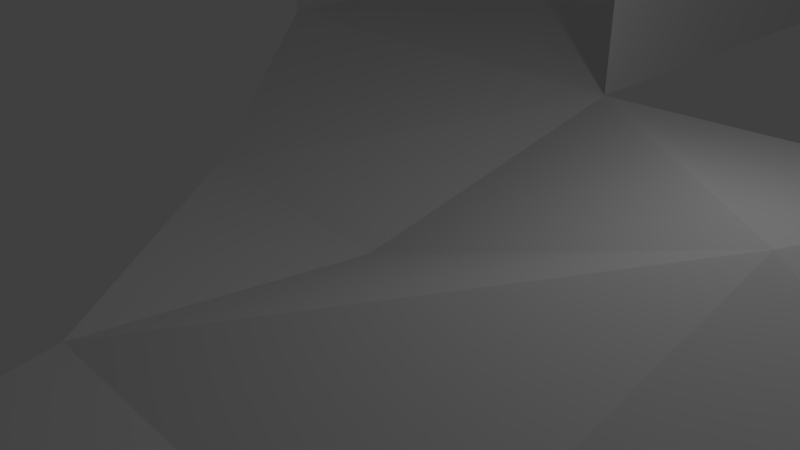 # Source: Demo.blend  (saved by Blender 2.80.75; exported with 4.5.12 LTS)
import bpy
from mathutils import Matrix  # noqa: F401  (used for matrix-valued properties, if any)

bpy.ops.wm.read_factory_settings(use_empty=True)
scene = bpy.context.scene
scene.name = 'Scene'

# ---- collections
col_collection_1 = bpy.data.collections.new('Collection 1'); scene.collection.children.link(col_collection_1)

# ---- world
world_world = bpy.data.worlds.new('World'); scene.world = world_world
world_world.color = (0.05088, 0.05088, 0.05088)
world_world.use_sun_shadow = False
world_world.sun_shadow_jitter_overblur = 0.0
world_world.cycles.sampling_method = 'MANUAL'

# ---- cameras
cam_camera = bpy.data.cameras.new('Camera')
cam_camera.clip_end = 100.0
cam_camera.lens = 35.0
cam_camera.sensor_width = 32.0
cam_camera.sensor_height = 18.0
cam_camera.ortho_scale = 7.314
cam_camera.dof.focus_distance = 0.0
cam_camera.dof.aperture_fstop = 128.0

# ---- lights
light_lamp = bpy.data.lights.new('Lamp', 'POINT')
light_lamp.transmission_factor = 0.0
light_lamp.cutoff_distance = 30.0
light_lamp.energy = 100.0
light_lamp.shadow_buffer_clip_start = 1.001
light_lamp.shadow_soft_size = 0.1
light_lamp.shadow_maximum_resolution = 0.006
light_lamp.use_absolute_resolution = True

# ---- meshes
me_plane = bpy.data.meshes.new('Plane')
me_plane.from_pydata([(0.0, 0.0, 0.0), (5.0, 0.0, 2.0), (0.0, 5.0, 1.0), (6.0, 4.0, 1.5), (0.0, -4.0, 0.5), (-3.5, 0.0, 0.2), (-8.0, 5.0, 1.0), (4.663, -4.032, 0.5546), (3.638, -21.08, 0.337), (0.0, -20.0, 0.0), (7.334, -0.8441, 1.0), (7.334, -3.72, 1.0), (7.334, 3.325, 1.0), (16.26, -0.8441, 1.0), (16.26, -3.72, 1.0), (16.26, 3.325, 1.0), (13.29, -0.378, 5.541), (14.6, -3.499, 6.039), (14.56, 2.987, 6.298), (13.79, -3.72, 1.0), (7.334, -3.029, 5.776), (13.79, -3.029, 5.776), (3.95, -15.9, 0.4032), (4.5, -7.5, 0.5), (7.68, -8.312, 0.7987), (7.702, -14.49, 0.9467), (3.95, -15.9, 5.222), (3.0, -7.5, 3.75), (7.68, -8.312, 5.618), (7.702, -14.49, 5.766), (4.5, -5.8, 0.5), (3.0, -5.8, 3.75), (0.0, -10.0, 0.0), (-10.0, -20.0, 0.0), (-10.0, -10.0, 0.0), (-5.0, -20.0, 0.0), (-7.5, -20.0, 0.0), (-2.5, -20.0, 0.0), (0.0, -20.0, 0.2), (-2.5, -20.0, 0.2), (-2.5, -20.0, 0.4), (-5.0, -20.0, 0.4), (-5.0, -20.0, 0.6), (-7.5, -20.0, 0.6), (-7.5, -20.0, 0.8), (-10.0, -20.0, 0.8), (0.0, -22.0, 0.0), (0.0, -22.0, 0.2), (-2.5, -22.0, 0.2), (-2.5, -22.0, 0.4), (-5.0, -22.0, 0.4), (-5.0, -22.0, 0.6), (-7.5, -22.0, 0.6), (-7.5, -22.0, 0.8), (-10.0, -22.0, 0.8), (-10.0, -15.0, 0.0), (-10.0, -17.5, 0.0), (-10.0, -12.5, 0.0), (-10.0, -20.0, 1.0), (-10.0, -17.5, 1.0), (-10.0, -17.5, 1.2), (-10.0, -15.0, 1.2), (-10.0, -15.0, 1.4), (-10.0, -12.5, 1.4), (-10.0, -10.0, 1.6), (-10.0, -12.5, 1.6), (-12.0, -20.0, 0.8), (-12.0, -20.0, 1.0), (-12.0, -17.5, 1.0), (-12.0, -17.5, 1.2), (-12.0, -15.0, 1.2), (-12.0, -15.0, 1.4), (-12.0, -12.5, 1.4), (-12.0, -10.0, 1.6), (-12.0, -12.5, 1.6), (-12.0, -22.0, 0.8), (10.0, 3.325, 1.0), (10.9, 3.325, 1.0), (7.0, 5.61, 15.42), (7.0, -2.727, 15.42), (18.38, 5.61, 15.42), (18.38, -2.727, 15.42), (7.0, 5.61, 16.0), (7.0, -2.727, 16.0), (18.38, 5.61, 16.0), (18.38, -2.727, 16.0), (0.0, 13.0, 1.0), (-8.0, 13.0, 1.0), (0.0, 5.0, 31.0), (-8.0, 5.0, 31.0), (0.0, 13.0, 31.0), (-8.0, 13.0, 31.0), (18.38, -42.73, 15.42), (7.0, -42.73, 15.42), (18.38, -42.73, 16.0), (7.0, -42.73, 16.0), (18.38, -51.34, 15.42), (7.0, -51.34, 15.42), (18.38, -51.34, 16.0), (7.0, -51.34, 16.0)], [], [(0, 1, 2), (2, 1, 3), (1, 0, 4), (4, 0, 5), (0, 2, 5), (5, 2, 6), (4, 7, 1), (4, 8, 22, 23, 30), (8, 4, 32), (7, 10, 1), (11, 10, 7), (3, 1, 12), (10, 12, 1), (12, 10, 13), (10, 11, 19), (13, 10, 14), (13, 76, 12), (13, 16, 18), (13, 14, 17), (19, 14, 10), (19, 11, 20, 21), (22, 24, 23), (24, 22, 25), (24, 25, 29, 28), (25, 22, 26, 29), (23, 24, 28, 27), (23, 31, 30), (23, 27, 31), (9, 32, 34, 57, 55, 56, 33, 36, 35, 37), (9, 8, 32), (37, 39, 38), (37, 35, 39), (41, 39, 35), (39, 41, 40), (35, 36, 41), (43, 41, 36), (41, 43, 42), (9, 37, 38), (36, 33, 43), (45, 43, 33), (43, 45, 44), (44, 45, 54, 53), (40, 41, 50, 49), (43, 44, 53, 52), (39, 40, 49, 48), (9, 38, 47, 46), (42, 43, 52, 51), (41, 42, 51, 50), (38, 39, 48, 47), (33, 56, 45), (59, 45, 56), (45, 59, 58), (60, 59, 61), (61, 59, 55), (56, 55, 59), (62, 61, 63), (63, 61, 57), (55, 57, 61), (65, 63, 64), (57, 34, 63), (64, 63, 34), (63, 72, 71, 62), (62, 71, 70, 61), (64, 73, 74, 65), (58, 59, 68, 67), (45, 58, 67, 66), (61, 70, 69, 60), (65, 74, 72, 63), (60, 69, 68, 59), (54, 45, 66, 75), (82, 83, 85, 84), (81, 80, 84, 85), (78, 79, 83, 82), (78, 82, 84, 80), (78, 80, 81, 79), (6, 2, 86, 87), (86, 2, 88, 90), (6, 87, 91, 89), (7, 4, 30), (15, 13, 18), (16, 13, 17), (15, 77, 13), (77, 76, 13), (92, 94, 98, 96), (93, 95, 94, 92), (79, 81, 85, 83), (97, 96, 98, 99), (93, 92, 96, 97), (95, 93, 97, 99), (94, 95, 99, 98)])
me_plane.use_remesh_preserve_volume = False
me_plane.use_remesh_preserve_attributes = False
me_plane.use_mirror_vertex_groups = False
me_plane.update()

# ---- objects
ob_plane = bpy.data.objects.new('Plane', me_plane)
ob_lamp = bpy.data.objects.new('Lamp', light_lamp)
ob_camera = bpy.data.objects.new('Camera', cam_camera)

# ---- transforms, parenting, visibility, modifiers, constraints
ob_plane.location = (0.0, 0.0, 0.0)
ob_plane.lineart.crease_threshold = 0.0
ob_lamp.location = (4.076, 1.005, 5.904)
ob_lamp.rotation_euler = (0.6503, 0.05522, 1.866)
ob_lamp.lock_rotations_4d = False
ob_lamp.empty_display_type = 'ARROWS'
ob_lamp.color = (0.0, 0.0, 0.0, 0.0)
ob_lamp.lineart.crease_threshold = 0.0
ob_camera.location = (7.481, -6.508, 5.344)
ob_camera.rotation_euler = (1.109, 0.0, 0.8149)
ob_camera.lock_rotations_4d = False
ob_camera.empty_display_type = 'ARROWS'
ob_camera.color = (0.0, 0.0, 0.0, 0.0)
ob_camera.display_type = 'WIRE'
ob_camera.lineart.crease_threshold = 0.0

# ---- collection membership
col_collection_1.objects.link(ob_plane)
col_collection_1.objects.link(ob_lamp)
col_collection_1.objects.link(ob_camera)

# ---- scene / render settings (as saved in the file)
scene.camera = ob_camera
scene.frame_start = 1; scene.frame_end = 250; scene.frame_set(1)
scene.render.engine = 'BLENDER_EEVEE_NEXT'
scene.render.resolution_percentage = 50
scene.render.dither_intensity = 0.0
scene.cycles.use_denoising = False
scene.cycles.samples = 128
scene.cycles.sampling_pattern = 'TABULATED_SOBOL'
scene.cycles.light_sampling_threshold = 0.0
scene.cycles.use_adaptive_sampling = False
scene.cycles.use_light_tree = False
scene.cycles.blur_glossy = 0.0
scene.cycles.sample_clamp_indirect = 0.0
scene.view_settings.view_transform = 'Standard'
bpy.context.view_layer.update()
